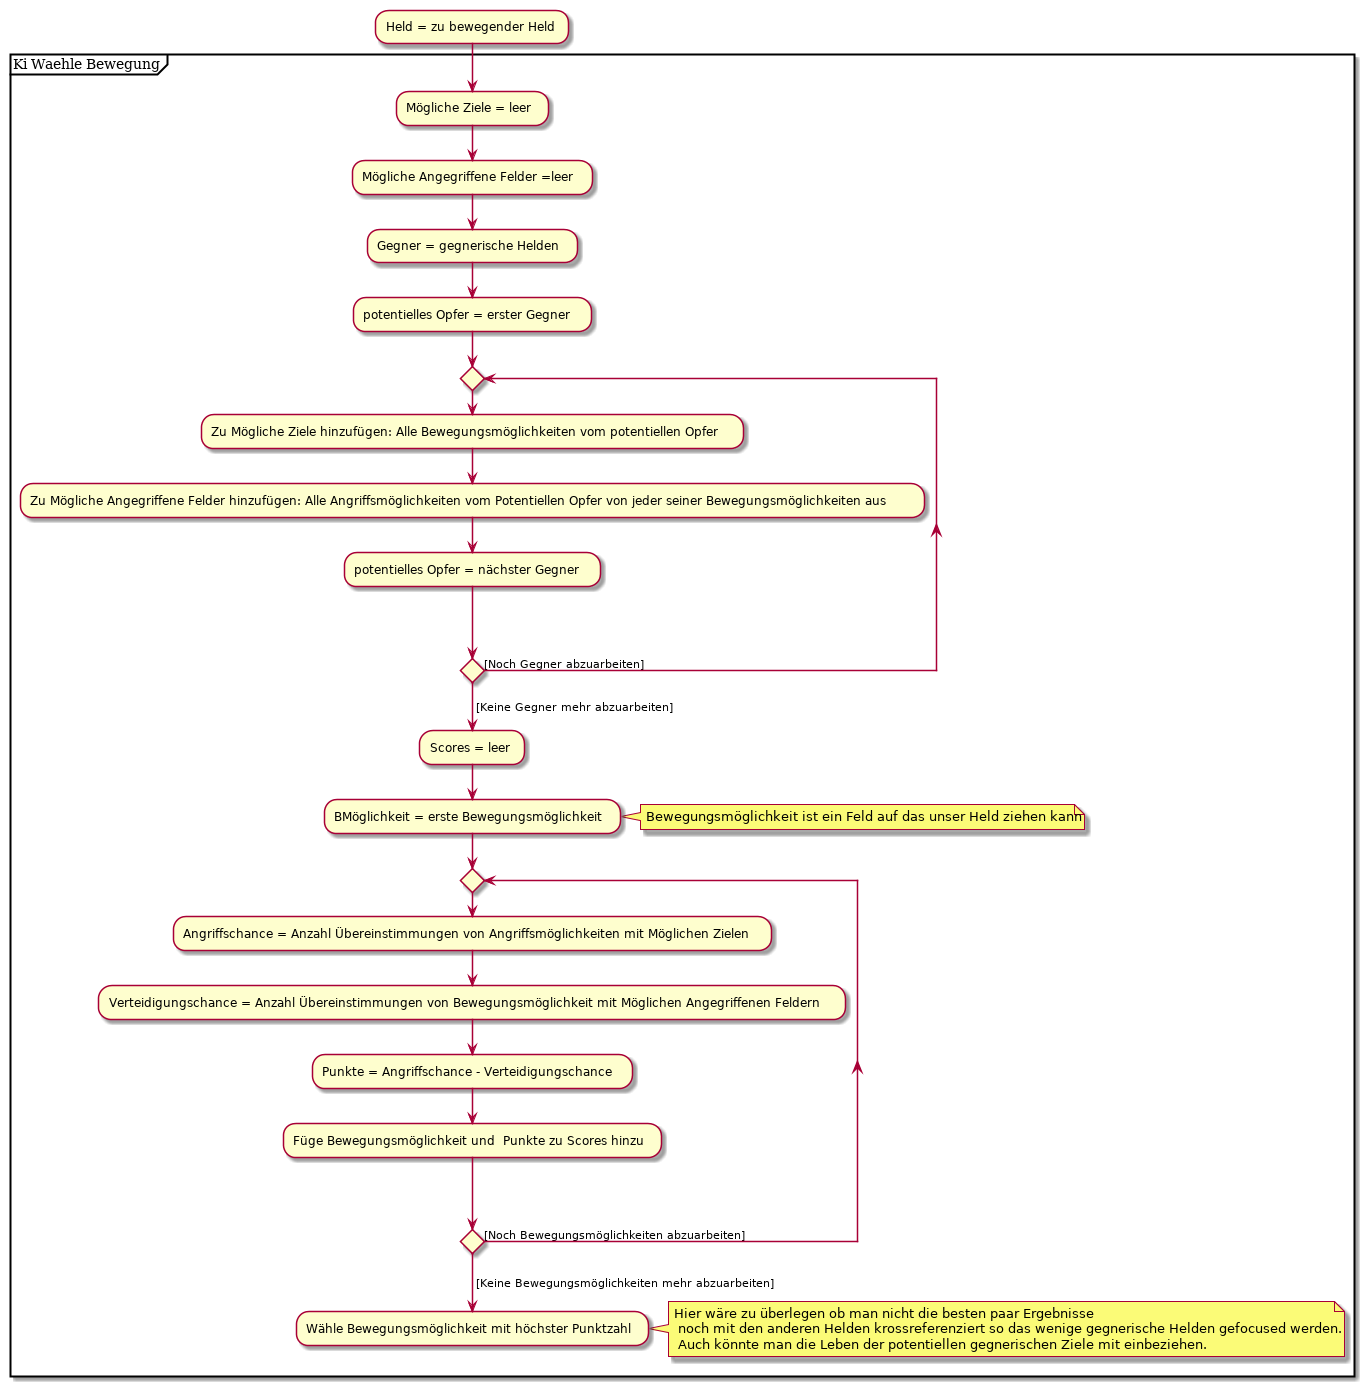

The diagram above was rendered by PlantUML. Its source (embedded in the PNG):
@startuml

:Held = zu bewegender Held;

partition "Ki Waehle Bewegung" {
    :Mögliche Ziele = leer;
    :Mögliche Angegriffene Felder =leer;
    :Gegner = gegnerische Helden;
    :potentielles Opfer = erster Gegner;

    repeat
    :Zu Mögliche Ziele hinzufügen: Alle Bewegungsmöglichkeiten vom potentiellen Opfer;
    :Zu Mögliche Angegriffene Felder hinzufügen: Alle Angriffsmöglichkeiten vom Potentiellen Opfer von jeder seiner Bewegungsmöglichkeiten aus;
    :potentielles Opfer = nächster Gegner;
    repeat while () is ([Noch Gegner abzuarbeiten])
    -> [Keine Gegner mehr abzuarbeiten];
    :Scores = leer;
    :BMöglichkeit = erste Bewegungsmöglichkeit;
    note right: Bewegungsmöglichkeit ist ein Feld auf das unser Held ziehen kann
    repeat
    :Angriffschance = Anzahl Übereinstimmungen von Angriffsmöglichkeiten mit Möglichen Zielen;
    :Verteidigungschance = Anzahl Übereinstimmungen von Bewegungsmöglichkeit mit Möglichen Angegriffenen Feldern;
    :Punkte = Angriffschance - Verteidigungschance;
    :Füge Bewegungsmöglichkeit und  Punkte zu Scores hinzu;
    repeat while () is ([Noch Bewegungsmöglichkeiten abzuarbeiten])
    -> [Keine Bewegungsmöglichkeiten mehr abzuarbeiten];
    :Wähle Bewegungsmöglichkeit mit höchster Punktzahl;
    note right: Hier wäre zu überlegen ob man nicht die besten paar Ergebnisse\n noch mit den anderen Helden krossreferenziert so das wenige gegnerische Helden gefocused werden.\n Auch könnte man die Leben der potentiellen gegnerischen Ziele mit einbeziehen.

}
@enduml